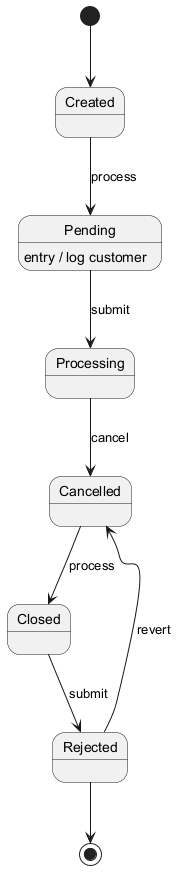

The diagram above was rendered by PlantUML. Its source (embedded in the PNG):
@startuml

[*] --> Created
Created --> Pending : process
Pending --> Processing : submit
Pending : entry / log customer
Processing --> Cancelled : cancel
Cancelled --> Closed : process
Closed --> Rejected : submit
Rejected --> Cancelled : revert
Rejected --> [*]
@enduml